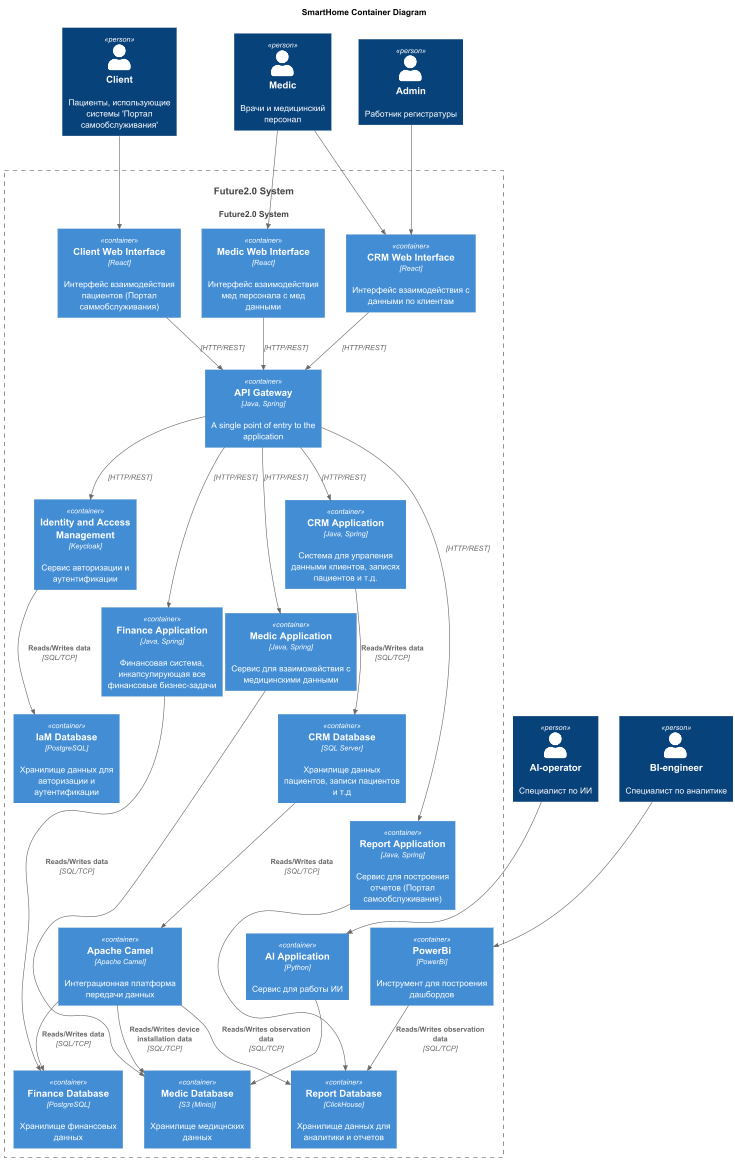

The diagram above was rendered by PlantUML. Its source (embedded in the PNG):
@startuml
title SmartHome Container Diagram

top to bottom direction

!includeurl https://raw.githubusercontent.com/RicardoNiepel/C4-PlantUML/master/C4_Component.puml

Person(client, "Client", "Пациенты, использующие системы 'Портал самообслуживания'")
Person(medic, "Medic", "Врачи и медицинский персонал")
Person(admin, "Admin", "Работник регистратуры")
Person(biworker, "BI-engineer", "Специалист по аналитике")
Person(aiworker, "AI-operator", "Специалист по ИИ")
System(future, "Future2.0 System", "Future2.0 System")

Container_Boundary(future, "Future2.0 System") {
  Container(MedicWebInterface, "Medic Web Interface", "React", "Интерфейс взаимодействия мед персонала с мед данными")
  Container(CrmWebInterface, "CRM Web Interface", "React", "Интерфейс взаимодействия c данными по клиентам")
  Container(ClientWebInterface, "Client Web Interface", "React", "Интерфейс взаимодействия пациентов (Портал саммобслуживания)")
  Container(APIGateway, "API Gateway", "Java, Spring", "A single point of entry to the application")
  Container(iam, "Identity and Access Management", "Keycloak", "Сервис авторизации и аутентификации")
  Container(crm, "CRM Application", "Java, Spring", "Система для упраления данными клиентов, записях пациентов и т.д.")
  Container(fin, "Finance Application", "Java, Spring", "Финансовая система, инкапсулирующая все финансовые бизнес-задачи")
  Container(ai, "AI Application", "Python", "Сервис для работы ИИ")
  Container(medicsys, "Medic Application", "Java, Spring", "Сервис для взаиможействия с медицинскими данными")
  Container(powerbi, "PowerBi", "PowerBi", "Инструмент для построения дашбордов")
  Container(repo, "Report Application", "Java, Spring", "Сервис для построения отчетов (Портал самообслуживания)")
  Container(iamdb, "IaM Database", "PostgreSQL", "Хранилище данных для авторизации и аутентификации")
  Container(crmdb, "CRM Database", "SQL Server", "Хранилище данных пациентов, записи пациентов и т.д")
  Container(findb, "Finance Database", "PostgreSQL", "Хранилище финансовых данных")
  Container(medicdb, "Medic Database", "S3 (Minio)", "Хранилище медицнских данных")
  Container(repodb, "Report Database", "ClickHouse", "Хранилище данных для аналитики и отчетов")
  Container(camel, "Apache Camel", "Apache Camel", "Интеграционная платформа передачи данных")
}

Rel(client, ClientWebInterface, "")
Rel(medic, MedicWebInterface, "")
Rel(medic, CrmWebInterface, "")
Rel(admin, CrmWebInterface, "")
Rel(biworker, powerbi, "")
Rel(aiworker, ai, "")
Rel(ClientWebInterface, APIGateway, "",HTTP/REST)
Rel(MedicWebInterface, APIGateway, "",HTTP/REST)
Rel(CrmWebInterface, APIGateway, "",HTTP/REST)
Rel(APIGateway, iam, "",HTTP/REST)
Rel(APIGateway, crm, "",HTTP/REST)
Rel(APIGateway, fin, "",HTTP/REST)
Rel(APIGateway, repo, "",HTTP/REST)
Rel(APIGateway, medicsys, "",HTTP/REST)
Rel(repo,repodb, "",)
Rel(medicsys,medicdb, "",)
Rel(fin,findb, "Reads/Writes data",SQL/TCP)
Rel(crm,crmdb,"Reads/Writes data",SQL/TCP)
Rel(iam,iamdb,"Reads/Writes data",SQL/TCP)
Rel(powerbi,repodb,"Reads/Writes observation data",SQL/TCP)
Rel(ai,medicdb,"",)

Rel(crmdb,camel,"Reads/Writes data",SQL/TCP)
Rel(camel,findb, "Reads/Writes data",SQL/TCP)
Rel(camel,repodb,"Reads/Writes observation data",SQL/TCP)
Rel(camel,medicdb,"Reads/Writes device installation data",SQL/TCP)
@enduml